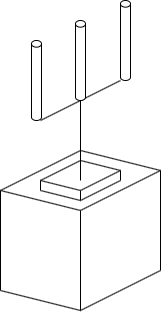

The diagram above was exported from draw.io. Its source (the exported page's mxGraphModel, read from the mxfile embedded in the PNG):
<mxGraphModel dx="1054" dy="980" grid="1" gridSize="10" guides="1" tooltips="1" connect="1" arrows="1" fold="1" page="1" pageScale="1" pageWidth="827" pageHeight="1169" math="0" shadow="0">
  <root>
    <mxCell id="0" />
    <mxCell id="1" parent="0" />
    <mxCell id="YOwO7VZgR4k9qDpcplwb-1" value="" style="endArrow=none;html=1;rounded=0;" parent="1" edge="1">
      <mxGeometry width="50" height="50" relative="1" as="geometry">
        <mxPoint x="160" y="300" as="sourcePoint" />
        <mxPoint x="240" y="260" as="targetPoint" />
      </mxGeometry>
    </mxCell>
    <mxCell id="YOwO7VZgR4k9qDpcplwb-2" value="" style="endArrow=none;html=1;rounded=0;" parent="1" edge="1">
      <mxGeometry width="50" height="50" relative="1" as="geometry">
        <mxPoint x="240" y="320" as="sourcePoint" />
        <mxPoint x="320" y="280" as="targetPoint" />
      </mxGeometry>
    </mxCell>
    <mxCell id="YOwO7VZgR4k9qDpcplwb-3" value="" style="endArrow=none;html=1;rounded=0;" parent="1" edge="1">
      <mxGeometry width="50" height="50" relative="1" as="geometry">
        <mxPoint x="240" y="260" as="sourcePoint" />
        <mxPoint x="320" y="280" as="targetPoint" />
      </mxGeometry>
    </mxCell>
    <mxCell id="YOwO7VZgR4k9qDpcplwb-4" value="" style="endArrow=none;html=1;rounded=0;" parent="1" edge="1">
      <mxGeometry width="50" height="50" relative="1" as="geometry">
        <mxPoint x="160" y="300" as="sourcePoint" />
        <mxPoint x="240" y="320" as="targetPoint" />
      </mxGeometry>
    </mxCell>
    <mxCell id="YOwO7VZgR4k9qDpcplwb-5" value="" style="endArrow=none;html=1;rounded=0;" parent="1" edge="1">
      <mxGeometry width="50" height="50" relative="1" as="geometry">
        <mxPoint x="240" y="320" as="sourcePoint" />
        <mxPoint x="240" y="420" as="targetPoint" />
      </mxGeometry>
    </mxCell>
    <mxCell id="YOwO7VZgR4k9qDpcplwb-6" value="" style="endArrow=none;html=1;rounded=0;" parent="1" edge="1">
      <mxGeometry width="50" height="50" relative="1" as="geometry">
        <mxPoint x="160" y="300" as="sourcePoint" />
        <mxPoint x="160" y="400" as="targetPoint" />
      </mxGeometry>
    </mxCell>
    <mxCell id="YOwO7VZgR4k9qDpcplwb-7" value="" style="endArrow=none;html=1;rounded=0;" parent="1" edge="1">
      <mxGeometry width="50" height="50" relative="1" as="geometry">
        <mxPoint x="160" y="400" as="sourcePoint" />
        <mxPoint x="240" y="420" as="targetPoint" />
      </mxGeometry>
    </mxCell>
    <mxCell id="YOwO7VZgR4k9qDpcplwb-8" value="" style="endArrow=none;html=1;rounded=0;" parent="1" edge="1">
      <mxGeometry width="50" height="50" relative="1" as="geometry">
        <mxPoint x="240" y="420" as="sourcePoint" />
        <mxPoint x="320" y="380" as="targetPoint" />
      </mxGeometry>
    </mxCell>
    <mxCell id="YOwO7VZgR4k9qDpcplwb-9" value="" style="endArrow=none;html=1;rounded=0;" parent="1" edge="1">
      <mxGeometry width="50" height="50" relative="1" as="geometry">
        <mxPoint x="320" y="280" as="sourcePoint" />
        <mxPoint x="320" y="380" as="targetPoint" />
      </mxGeometry>
    </mxCell>
    <mxCell id="YOwO7VZgR4k9qDpcplwb-11" value="" style="endArrow=none;html=1;rounded=0;" parent="1" edge="1">
      <mxGeometry width="50" height="50" relative="1" as="geometry">
        <mxPoint x="240" y="290" as="sourcePoint" />
        <mxPoint x="240" y="210" as="targetPoint" />
      </mxGeometry>
    </mxCell>
    <mxCell id="YOwO7VZgR4k9qDpcplwb-13" value="" style="endArrow=none;html=1;rounded=0;" parent="1" edge="1">
      <mxGeometry width="50" height="50" relative="1" as="geometry">
        <mxPoint x="200" y="290" as="sourcePoint" />
        <mxPoint x="240" y="270" as="targetPoint" />
      </mxGeometry>
    </mxCell>
    <mxCell id="YOwO7VZgR4k9qDpcplwb-14" value="" style="endArrow=none;html=1;rounded=0;" parent="1" edge="1">
      <mxGeometry width="50" height="50" relative="1" as="geometry">
        <mxPoint x="240" y="270" as="sourcePoint" />
        <mxPoint x="280" y="280" as="targetPoint" />
      </mxGeometry>
    </mxCell>
    <mxCell id="YOwO7VZgR4k9qDpcplwb-15" value="" style="endArrow=none;html=1;rounded=0;" parent="1" edge="1">
      <mxGeometry width="50" height="50" relative="1" as="geometry">
        <mxPoint x="240" y="300" as="sourcePoint" />
        <mxPoint x="280" y="280" as="targetPoint" />
      </mxGeometry>
    </mxCell>
    <mxCell id="YOwO7VZgR4k9qDpcplwb-16" value="" style="endArrow=none;html=1;rounded=0;" parent="1" edge="1">
      <mxGeometry width="50" height="50" relative="1" as="geometry">
        <mxPoint x="200" y="290" as="sourcePoint" />
        <mxPoint x="240" y="300" as="targetPoint" />
      </mxGeometry>
    </mxCell>
    <mxCell id="YOwO7VZgR4k9qDpcplwb-17" value="" style="endArrow=none;html=1;rounded=0;" parent="1" edge="1">
      <mxGeometry width="50" height="50" relative="1" as="geometry">
        <mxPoint x="240" y="310" as="sourcePoint" />
        <mxPoint x="240" y="300" as="targetPoint" />
      </mxGeometry>
    </mxCell>
    <mxCell id="YOwO7VZgR4k9qDpcplwb-18" value="" style="endArrow=none;html=1;rounded=0;" parent="1" edge="1">
      <mxGeometry width="50" height="50" relative="1" as="geometry">
        <mxPoint x="200" y="290" as="sourcePoint" />
        <mxPoint x="200" y="300" as="targetPoint" />
      </mxGeometry>
    </mxCell>
    <mxCell id="YOwO7VZgR4k9qDpcplwb-19" value="" style="endArrow=none;html=1;rounded=0;" parent="1" edge="1">
      <mxGeometry width="50" height="50" relative="1" as="geometry">
        <mxPoint x="280" y="280" as="sourcePoint" />
        <mxPoint x="280" y="290" as="targetPoint" />
      </mxGeometry>
    </mxCell>
    <mxCell id="YOwO7VZgR4k9qDpcplwb-20" value="" style="endArrow=none;html=1;rounded=0;" parent="1" edge="1">
      <mxGeometry width="50" height="50" relative="1" as="geometry">
        <mxPoint x="240" y="310" as="sourcePoint" />
        <mxPoint x="280" y="290" as="targetPoint" />
      </mxGeometry>
    </mxCell>
    <mxCell id="YOwO7VZgR4k9qDpcplwb-21" value="" style="endArrow=none;html=1;rounded=0;" parent="1" edge="1">
      <mxGeometry width="50" height="50" relative="1" as="geometry">
        <mxPoint x="200" y="300" as="sourcePoint" />
        <mxPoint x="240" y="310" as="targetPoint" />
      </mxGeometry>
    </mxCell>
    <mxCell id="YOwO7VZgR4k9qDpcplwb-25" value="" style="shape=cylinder3;whiteSpace=wrap;html=1;boundedLbl=1;backgroundOutline=1;size=3.3333333333333997;" parent="1" vertex="1">
      <mxGeometry x="280" y="110" width="10" height="80" as="geometry" />
    </mxCell>
    <mxCell id="YOwO7VZgR4k9qDpcplwb-27" value="" style="endArrow=none;html=1;rounded=0;" parent="1" edge="1">
      <mxGeometry width="50" height="50" relative="1" as="geometry">
        <mxPoint x="200" y="230" as="sourcePoint" />
        <mxPoint x="280" y="190" as="targetPoint" />
      </mxGeometry>
    </mxCell>
    <mxCell id="YOwO7VZgR4k9qDpcplwb-28" value="" style="shape=cylinder3;whiteSpace=wrap;html=1;boundedLbl=1;backgroundOutline=1;size=3.3333333333333997;" parent="1" vertex="1">
      <mxGeometry x="235" y="130" width="10" height="80" as="geometry" />
    </mxCell>
    <mxCell id="YOwO7VZgR4k9qDpcplwb-29" value="" style="shape=cylinder3;whiteSpace=wrap;html=1;boundedLbl=1;backgroundOutline=1;size=3.3333333333333997;" parent="1" vertex="1">
      <mxGeometry x="191" y="150" width="10" height="80" as="geometry" />
    </mxCell>
  </root>
</mxGraphModel>